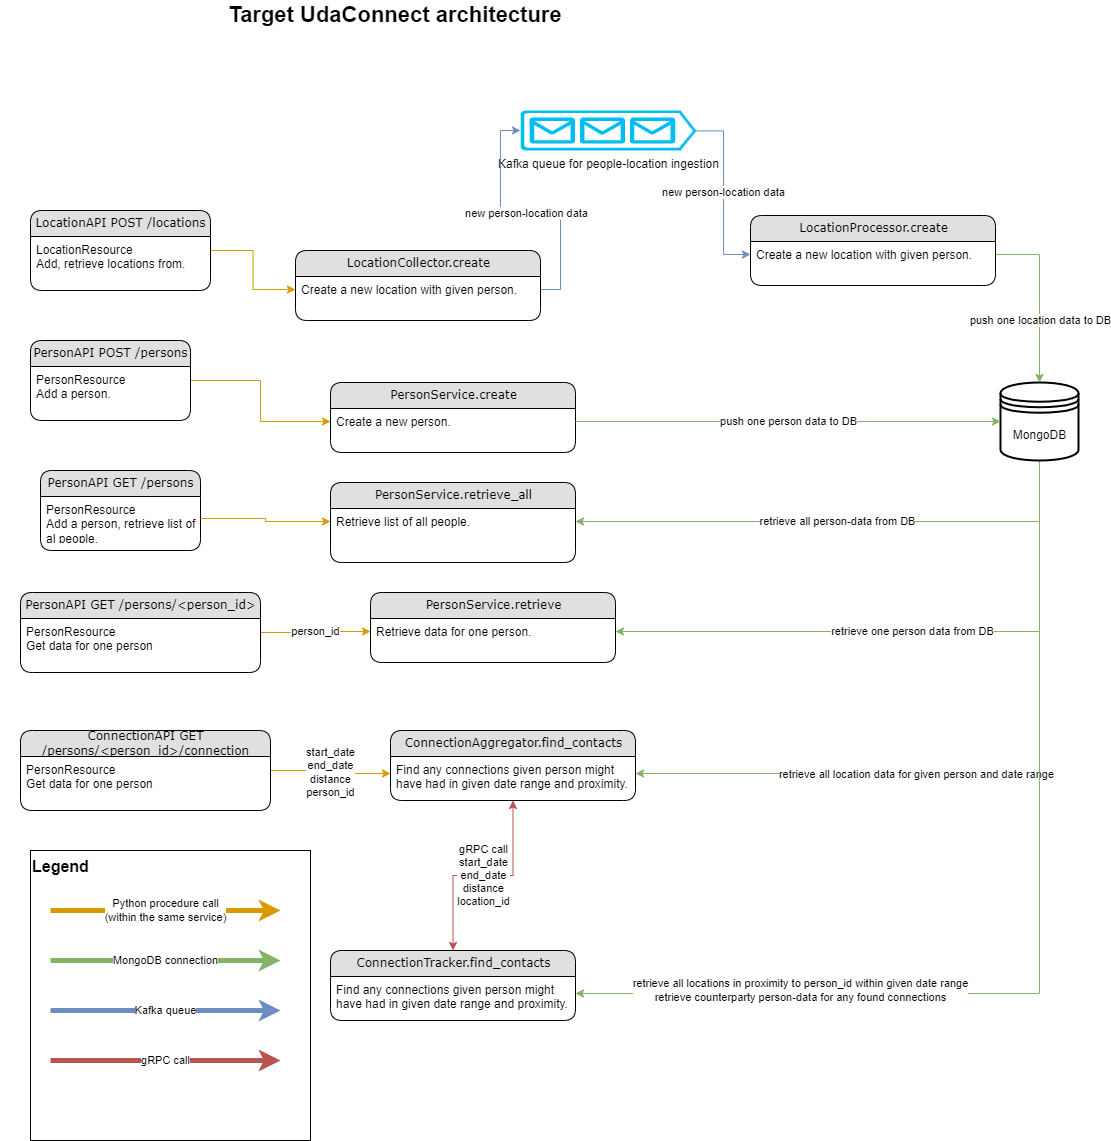

The diagram above was exported from draw.io. Its source (the exported page's mxGraphModel, read from the mxfile embedded in the PNG):
<mxGraphModel dx="1356" dy="836" grid="1" gridSize="10" guides="1" tooltips="1" connect="1" arrows="1" fold="1" page="1" pageScale="1" pageWidth="583" pageHeight="827" background="#ffffff" math="0" shadow="0">
  <root>
    <mxCell id="0" />
    <mxCell id="1" parent="0" />
    <mxCell id="2h27WDitvLolth2hteu1-23" value="Legend" style="rounded=0;whiteSpace=wrap;html=1;verticalAlign=top;align=left;fontSize=16;fontStyle=1" vertex="1" parent="1">
      <mxGeometry x="60" y="890" width="280" height="290" as="geometry" />
    </mxCell>
    <mxCell id="M4V_rWBO9cD2JvRuiv1v-6" value="" style="edgeStyle=orthogonalEdgeStyle;rounded=0;orthogonalLoop=1;jettySize=auto;html=1;entryX=0;entryY=0.5;entryDx=0;entryDy=0;fillColor=#ffe6cc;strokeColor=#d79b00;" parent="1" source="21ea969265ad0168-6" target="21ea969265ad0168-11" edge="1">
      <mxGeometry relative="1" as="geometry">
        <mxPoint x="355" y="277" as="targetPoint" />
        <mxPoint as="offset" />
      </mxGeometry>
    </mxCell>
    <mxCell id="21ea969265ad0168-6" value="LocationAPI POST /locations" style="swimlane;html=1;fontStyle=0;childLayout=stackLayout;horizontal=1;startSize=26;fillColor=#e0e0e0;horizontalStack=0;resizeParent=1;resizeLast=0;collapsible=1;marginBottom=0;swimlaneFillColor=#ffffff;align=center;rounded=1;shadow=0;comic=0;labelBackgroundColor=none;strokeWidth=1;fontFamily=Verdana;fontSize=12" parent="1" vertex="1">
      <mxGeometry x="60" y="250" width="180" height="80" as="geometry">
        <mxRectangle x="240" y="60" width="100" height="30" as="alternateBounds" />
      </mxGeometry>
    </mxCell>
    <mxCell id="21ea969265ad0168-7" value="LocationResource&lt;br&gt;Add, retrieve locations from." style="text;html=1;strokeColor=none;fillColor=none;spacingLeft=4;spacingRight=4;whiteSpace=wrap;overflow=hidden;rotatable=0;points=[[0,0.5],[1,0.5]];portConstraint=eastwest;" parent="21ea969265ad0168-6" vertex="1">
      <mxGeometry y="26" width="180" height="44" as="geometry" />
    </mxCell>
    <mxCell id="21ea969265ad0168-10" value="LocationCollector.create" style="swimlane;html=1;fontStyle=0;childLayout=stackLayout;horizontal=1;startSize=26;fillColor=#e0e0e0;horizontalStack=0;resizeParent=1;resizeLast=0;collapsible=1;marginBottom=0;swimlaneFillColor=#ffffff;align=center;rounded=1;shadow=0;comic=0;labelBackgroundColor=none;strokeWidth=1;fontFamily=Verdana;fontSize=12" parent="1" vertex="1">
      <mxGeometry x="325" y="290" width="245" height="70" as="geometry" />
    </mxCell>
    <mxCell id="21ea969265ad0168-11" value="Create a new location with given person." style="text;html=1;strokeColor=none;fillColor=none;spacingLeft=4;spacingRight=4;whiteSpace=wrap;overflow=hidden;rotatable=0;points=[[0,0.5],[1,0.5]];portConstraint=eastwest;" parent="21ea969265ad0168-10" vertex="1">
      <mxGeometry y="26" width="245" height="26" as="geometry" />
    </mxCell>
    <mxCell id="M4V_rWBO9cD2JvRuiv1v-19" value="" style="edgeStyle=orthogonalEdgeStyle;rounded=0;orthogonalLoop=1;jettySize=auto;html=1;entryX=0;entryY=0.5;entryDx=0;entryDy=0;fillColor=#ffe6cc;strokeColor=#d79b00;" parent="1" source="M4V_rWBO9cD2JvRuiv1v-20" target="M4V_rWBO9cD2JvRuiv1v-23" edge="1">
      <mxGeometry relative="1" as="geometry">
        <mxPoint x="355" y="487" as="targetPoint" />
      </mxGeometry>
    </mxCell>
    <mxCell id="M4V_rWBO9cD2JvRuiv1v-20" value="PersonAPI POST /persons" style="swimlane;html=1;fontStyle=0;childLayout=stackLayout;horizontal=1;startSize=26;fillColor=#e0e0e0;horizontalStack=0;resizeParent=1;resizeLast=0;collapsible=1;marginBottom=0;swimlaneFillColor=#ffffff;align=center;rounded=1;shadow=0;comic=0;labelBackgroundColor=none;strokeWidth=1;fontFamily=Verdana;fontSize=12" parent="1" vertex="1">
      <mxGeometry x="60" y="380" width="160" height="80" as="geometry">
        <mxRectangle x="240" y="60" width="100" height="30" as="alternateBounds" />
      </mxGeometry>
    </mxCell>
    <mxCell id="M4V_rWBO9cD2JvRuiv1v-21" value="PersonResource&lt;br&gt;Add a person." style="text;html=1;strokeColor=none;fillColor=none;spacingLeft=4;spacingRight=4;whiteSpace=wrap;overflow=hidden;rotatable=0;points=[[0,0.5],[1,0.5]];portConstraint=eastwest;" parent="M4V_rWBO9cD2JvRuiv1v-20" vertex="1">
      <mxGeometry y="26" width="160" height="44" as="geometry" />
    </mxCell>
    <mxCell id="M4V_rWBO9cD2JvRuiv1v-22" value="PersonService.create" style="swimlane;html=1;fontStyle=0;childLayout=stackLayout;horizontal=1;startSize=26;fillColor=#e0e0e0;horizontalStack=0;resizeParent=1;resizeLast=0;collapsible=1;marginBottom=0;swimlaneFillColor=#ffffff;align=center;rounded=1;shadow=0;comic=0;labelBackgroundColor=none;strokeWidth=1;fontFamily=Verdana;fontSize=12" parent="1" vertex="1">
      <mxGeometry x="360" y="422" width="245" height="70" as="geometry" />
    </mxCell>
    <mxCell id="M4V_rWBO9cD2JvRuiv1v-23" value="Create a new person." style="text;html=1;strokeColor=none;fillColor=none;spacingLeft=4;spacingRight=4;whiteSpace=wrap;overflow=hidden;rotatable=0;points=[[0,0.5],[1,0.5]];portConstraint=eastwest;" parent="M4V_rWBO9cD2JvRuiv1v-22" vertex="1">
      <mxGeometry y="26" width="245" height="26" as="geometry" />
    </mxCell>
    <mxCell id="M4V_rWBO9cD2JvRuiv1v-24" value="PersonService.retrieve_all" style="swimlane;html=1;fontStyle=0;childLayout=stackLayout;horizontal=1;startSize=26;fillColor=#e0e0e0;horizontalStack=0;resizeParent=1;resizeLast=0;collapsible=1;marginBottom=0;swimlaneFillColor=#ffffff;align=center;rounded=1;shadow=0;comic=0;labelBackgroundColor=none;strokeWidth=1;fontFamily=Verdana;fontSize=12" parent="1" vertex="1">
      <mxGeometry x="360" y="522" width="245" height="80" as="geometry" />
    </mxCell>
    <mxCell id="M4V_rWBO9cD2JvRuiv1v-25" value="Retrieve list of all people." style="text;html=1;strokeColor=none;fillColor=none;spacingLeft=4;spacingRight=4;whiteSpace=wrap;overflow=hidden;rotatable=0;points=[[0,0.5],[1,0.5]];portConstraint=eastwest;" parent="M4V_rWBO9cD2JvRuiv1v-24" vertex="1">
      <mxGeometry y="26" width="245" height="26" as="geometry" />
    </mxCell>
    <mxCell id="M4V_rWBO9cD2JvRuiv1v-35" value="person_id" style="edgeStyle=orthogonalEdgeStyle;rounded=0;orthogonalLoop=1;jettySize=auto;html=1;entryX=0;entryY=0.5;entryDx=0;entryDy=0;fillColor=#ffe6cc;strokeColor=#d79b00;" parent="1" source="M4V_rWBO9cD2JvRuiv1v-36" target="M4V_rWBO9cD2JvRuiv1v-39" edge="1">
      <mxGeometry relative="1" as="geometry">
        <mxPoint x="355" y="677" as="targetPoint" />
      </mxGeometry>
    </mxCell>
    <mxCell id="M4V_rWBO9cD2JvRuiv1v-36" value="PersonAPI GET /persons/&amp;lt;person_id&amp;gt;" style="swimlane;html=1;fontStyle=0;childLayout=stackLayout;horizontal=1;startSize=26;fillColor=#e0e0e0;horizontalStack=0;resizeParent=1;resizeLast=0;collapsible=1;marginBottom=0;swimlaneFillColor=#ffffff;align=center;rounded=1;shadow=0;comic=0;labelBackgroundColor=none;strokeWidth=1;fontFamily=Verdana;fontSize=12" parent="1" vertex="1">
      <mxGeometry x="50" y="632" width="240" height="80" as="geometry">
        <mxRectangle x="240" y="60" width="100" height="30" as="alternateBounds" />
      </mxGeometry>
    </mxCell>
    <mxCell id="M4V_rWBO9cD2JvRuiv1v-37" value="PersonResource&lt;br&gt;Get data for one person" style="text;html=1;strokeColor=none;fillColor=none;spacingLeft=4;spacingRight=4;whiteSpace=wrap;overflow=hidden;rotatable=0;points=[[0,0.5],[1,0.5]];portConstraint=eastwest;" parent="M4V_rWBO9cD2JvRuiv1v-36" vertex="1">
      <mxGeometry y="26" width="240" height="44" as="geometry" />
    </mxCell>
    <mxCell id="M4V_rWBO9cD2JvRuiv1v-38" value="PersonService.retrieve" style="swimlane;html=1;fontStyle=0;childLayout=stackLayout;horizontal=1;startSize=26;fillColor=#e0e0e0;horizontalStack=0;resizeParent=1;resizeLast=0;collapsible=1;marginBottom=0;swimlaneFillColor=#ffffff;align=center;rounded=1;shadow=0;comic=0;labelBackgroundColor=none;strokeWidth=1;fontFamily=Verdana;fontSize=12" parent="1" vertex="1">
      <mxGeometry x="400" y="632" width="245" height="70" as="geometry" />
    </mxCell>
    <mxCell id="M4V_rWBO9cD2JvRuiv1v-39" value="Retrieve data for one person." style="text;html=1;strokeColor=none;fillColor=none;spacingLeft=4;spacingRight=4;whiteSpace=wrap;overflow=hidden;rotatable=0;points=[[0,0.5],[1,0.5]];portConstraint=eastwest;" parent="M4V_rWBO9cD2JvRuiv1v-38" vertex="1">
      <mxGeometry y="26" width="245" height="26" as="geometry" />
    </mxCell>
    <mxCell id="M4V_rWBO9cD2JvRuiv1v-43" value="start_date&lt;br&gt;end_date&lt;br&gt;distance&lt;br&gt;person_id" style="edgeStyle=orthogonalEdgeStyle;rounded=0;orthogonalLoop=1;jettySize=auto;html=1;entryX=0;entryY=0.5;entryDx=0;entryDy=0;fillColor=#ffe6cc;strokeColor=#d79b00;" parent="1" source="M4V_rWBO9cD2JvRuiv1v-44" target="M4V_rWBO9cD2JvRuiv1v-47" edge="1">
      <mxGeometry relative="1" as="geometry">
        <mxPoint x="355" y="815" as="targetPoint" />
      </mxGeometry>
    </mxCell>
    <mxCell id="M4V_rWBO9cD2JvRuiv1v-44" value="ConnectionAPI GET&lt;br&gt;/persons/&amp;lt;person_id&amp;gt;/connection" style="swimlane;html=1;fontStyle=0;childLayout=stackLayout;horizontal=1;startSize=26;fillColor=#e0e0e0;horizontalStack=0;resizeParent=1;resizeLast=0;collapsible=1;marginBottom=0;swimlaneFillColor=#ffffff;align=center;rounded=1;shadow=0;comic=0;labelBackgroundColor=none;strokeWidth=1;fontFamily=Verdana;fontSize=12" parent="1" vertex="1">
      <mxGeometry x="50" y="770" width="250" height="80" as="geometry">
        <mxRectangle x="240" y="60" width="100" height="30" as="alternateBounds" />
      </mxGeometry>
    </mxCell>
    <mxCell id="M4V_rWBO9cD2JvRuiv1v-45" value="PersonResource&lt;br&gt;Get data for one person" style="text;html=1;strokeColor=none;fillColor=none;spacingLeft=4;spacingRight=4;whiteSpace=wrap;overflow=hidden;rotatable=0;points=[[0,0.5],[1,0.5]];portConstraint=eastwest;" parent="M4V_rWBO9cD2JvRuiv1v-44" vertex="1">
      <mxGeometry y="26" width="250" height="44" as="geometry" />
    </mxCell>
    <mxCell id="2h27WDitvLolth2hteu1-8" value="gRPC call&lt;br&gt;start_date&lt;br&gt;end_date&lt;br&gt;distance&lt;br&gt;location_id" style="edgeStyle=orthogonalEdgeStyle;rounded=0;orthogonalLoop=1;jettySize=auto;html=1;entryX=0.5;entryY=0;entryDx=0;entryDy=0;startArrow=classic;startFill=1;fillColor=#f8cecc;strokeColor=#b85450;" edge="1" parent="1" source="M4V_rWBO9cD2JvRuiv1v-46" target="2h27WDitvLolth2hteu1-6">
      <mxGeometry relative="1" as="geometry">
        <mxPoint as="offset" />
      </mxGeometry>
    </mxCell>
    <mxCell id="M4V_rWBO9cD2JvRuiv1v-46" value="ConnectionAggregator.find_contacts" style="swimlane;html=1;fontStyle=0;childLayout=stackLayout;horizontal=1;startSize=26;fillColor=#e0e0e0;horizontalStack=0;resizeParent=1;resizeLast=0;collapsible=1;marginBottom=0;swimlaneFillColor=#ffffff;align=center;rounded=1;shadow=0;comic=0;labelBackgroundColor=none;strokeWidth=1;fontFamily=Verdana;fontSize=12" parent="1" vertex="1">
      <mxGeometry x="420" y="770" width="245" height="70" as="geometry" />
    </mxCell>
    <mxCell id="M4V_rWBO9cD2JvRuiv1v-47" value="Find any connections given person might have had in given date range and proximity." style="text;html=1;strokeColor=none;fillColor=none;spacingLeft=4;spacingRight=4;whiteSpace=wrap;overflow=hidden;rotatable=0;points=[[0,0.5],[1,0.5]];portConstraint=eastwest;" parent="M4V_rWBO9cD2JvRuiv1v-46" vertex="1">
      <mxGeometry y="26" width="245" height="34" as="geometry" />
    </mxCell>
    <mxCell id="M4V_rWBO9cD2JvRuiv1v-52" value="retrieve all person-data from DB" style="edgeStyle=orthogonalEdgeStyle;rounded=0;orthogonalLoop=1;jettySize=auto;html=1;entryX=1;entryY=0.5;entryDx=0;entryDy=0;fillColor=#d5e8d4;strokeColor=#82b366;" parent="1" source="M4V_rWBO9cD2JvRuiv1v-48" target="M4V_rWBO9cD2JvRuiv1v-25" edge="1">
      <mxGeometry relative="1" as="geometry" />
    </mxCell>
    <mxCell id="M4V_rWBO9cD2JvRuiv1v-53" value="retrieve one person data from DB" style="edgeStyle=orthogonalEdgeStyle;rounded=0;orthogonalLoop=1;jettySize=auto;html=1;entryX=1;entryY=0.5;entryDx=0;entryDy=0;fillColor=#d5e8d4;strokeColor=#82b366;" parent="1" source="M4V_rWBO9cD2JvRuiv1v-48" target="M4V_rWBO9cD2JvRuiv1v-39" edge="1">
      <mxGeometry relative="1" as="geometry" />
    </mxCell>
    <mxCell id="M4V_rWBO9cD2JvRuiv1v-54" value="retrieve all location data for given person and date range" style="edgeStyle=orthogonalEdgeStyle;rounded=0;orthogonalLoop=1;jettySize=auto;html=1;entryX=1;entryY=0.5;entryDx=0;entryDy=0;fillColor=#d5e8d4;strokeColor=#82b366;" parent="1" source="M4V_rWBO9cD2JvRuiv1v-48" target="M4V_rWBO9cD2JvRuiv1v-47" edge="1">
      <mxGeometry x="0.2175" y="1" relative="1" as="geometry">
        <mxPoint as="offset" />
      </mxGeometry>
    </mxCell>
    <mxCell id="2h27WDitvLolth2hteu1-10" value="retrieve all locations in proximity to person_id within given date range&lt;br&gt;retrieve counterparty person-data for any found connections" style="edgeStyle=orthogonalEdgeStyle;rounded=0;orthogonalLoop=1;jettySize=auto;html=1;entryX=1;entryY=0.5;entryDx=0;entryDy=0;fillColor=#d5e8d4;strokeColor=#82b366;" edge="1" parent="1" source="M4V_rWBO9cD2JvRuiv1v-48" target="2h27WDitvLolth2hteu1-7">
      <mxGeometry x="0.5486" y="-3" relative="1" as="geometry">
        <mxPoint as="offset" />
      </mxGeometry>
    </mxCell>
    <mxCell id="M4V_rWBO9cD2JvRuiv1v-48" value="MongoDB" style="sketch=0;outlineConnect=0;fontColor=default;gradientColor=none;fillColor=default;strokeColor=default;dashed=0;verticalLabelPosition=middle;verticalAlign=middle;align=center;html=1;fontSize=12;fontStyle=0;aspect=fixed;pointerEvents=1;shape=datastore;strokeWidth=2;labelPosition=center;" parent="1" vertex="1">
      <mxGeometry x="1030" y="422" width="78" height="78" as="geometry" />
    </mxCell>
    <mxCell id="M4V_rWBO9cD2JvRuiv1v-49" value="push one location data to DB" style="edgeStyle=orthogonalEdgeStyle;rounded=0;orthogonalLoop=1;jettySize=auto;html=1;exitX=1;exitY=0.5;exitDx=0;exitDy=0;fillColor=#d5e8d4;strokeColor=#82b366;" parent="1" source="2h27WDitvLolth2hteu1-3" target="M4V_rWBO9cD2JvRuiv1v-48" edge="1">
      <mxGeometry x="0.2791" y="1" relative="1" as="geometry">
        <mxPoint as="offset" />
        <mxPoint x="454" y="179" as="sourcePoint" />
      </mxGeometry>
    </mxCell>
    <mxCell id="M4V_rWBO9cD2JvRuiv1v-51" value="push one person data to DB" style="edgeStyle=orthogonalEdgeStyle;rounded=0;orthogonalLoop=1;jettySize=auto;html=1;exitX=1;exitY=0.5;exitDx=0;exitDy=0;fillColor=#d5e8d4;strokeColor=#82b366;" parent="1" source="M4V_rWBO9cD2JvRuiv1v-23" target="M4V_rWBO9cD2JvRuiv1v-48" edge="1">
      <mxGeometry relative="1" as="geometry" />
    </mxCell>
    <mxCell id="2h27WDitvLolth2hteu1-5" value="new person-location data" style="edgeStyle=orthogonalEdgeStyle;rounded=0;orthogonalLoop=1;jettySize=auto;html=1;exitX=1;exitY=0.51;exitDx=0;exitDy=0;exitPerimeter=0;entryX=0;entryY=0.5;entryDx=0;entryDy=0;fillColor=#dae8fc;strokeColor=#6c8ebf;" edge="1" parent="1" source="2h27WDitvLolth2hteu1-1" target="2h27WDitvLolth2hteu1-3">
      <mxGeometry relative="1" as="geometry" />
    </mxCell>
    <mxCell id="2h27WDitvLolth2hteu1-1" value="Kafka queue for people-location ingestion" style="verticalLabelPosition=bottom;html=1;verticalAlign=top;align=center;strokeColor=none;fillColor=#00BEF2;shape=mxgraph.azure.queue_generic;pointerEvents=1;" vertex="1" parent="1">
      <mxGeometry x="550" y="150" width="176" height="40" as="geometry" />
    </mxCell>
    <mxCell id="2h27WDitvLolth2hteu1-2" value="LocationProcessor.create" style="swimlane;html=1;fontStyle=0;childLayout=stackLayout;horizontal=1;startSize=26;fillColor=#e0e0e0;horizontalStack=0;resizeParent=1;resizeLast=0;collapsible=1;marginBottom=0;swimlaneFillColor=#ffffff;align=center;rounded=1;shadow=0;comic=0;labelBackgroundColor=none;strokeWidth=1;fontFamily=Verdana;fontSize=12" vertex="1" parent="1">
      <mxGeometry x="780" y="255" width="245" height="70" as="geometry" />
    </mxCell>
    <mxCell id="2h27WDitvLolth2hteu1-3" value="Create a new location with given person." style="text;html=1;strokeColor=none;fillColor=none;spacingLeft=4;spacingRight=4;whiteSpace=wrap;overflow=hidden;rotatable=0;points=[[0,0.5],[1,0.5]];portConstraint=eastwest;" vertex="1" parent="2h27WDitvLolth2hteu1-2">
      <mxGeometry y="26" width="245" height="26" as="geometry" />
    </mxCell>
    <mxCell id="2h27WDitvLolth2hteu1-4" value="new person-location data" style="edgeStyle=orthogonalEdgeStyle;rounded=0;orthogonalLoop=1;jettySize=auto;html=1;entryX=0;entryY=0.5;entryDx=0;entryDy=0;entryPerimeter=0;fillColor=#dae8fc;strokeColor=#6c8ebf;" edge="1" parent="1" source="21ea969265ad0168-11" target="2h27WDitvLolth2hteu1-1">
      <mxGeometry relative="1" as="geometry" />
    </mxCell>
    <mxCell id="2h27WDitvLolth2hteu1-6" value="ConnectionTracker.find_contacts" style="swimlane;html=1;fontStyle=0;childLayout=stackLayout;horizontal=1;startSize=26;fillColor=#e0e0e0;horizontalStack=0;resizeParent=1;resizeLast=0;collapsible=1;marginBottom=0;swimlaneFillColor=#ffffff;align=center;rounded=1;shadow=0;comic=0;labelBackgroundColor=none;strokeWidth=1;fontFamily=Verdana;fontSize=12" vertex="1" parent="1">
      <mxGeometry x="360" y="990" width="245" height="70" as="geometry" />
    </mxCell>
    <mxCell id="2h27WDitvLolth2hteu1-7" value="Find any connections given person might have had in given date range and proximity." style="text;html=1;strokeColor=none;fillColor=none;spacingLeft=4;spacingRight=4;whiteSpace=wrap;overflow=hidden;rotatable=0;points=[[0,0.5],[1,0.5]];portConstraint=eastwest;" vertex="1" parent="2h27WDitvLolth2hteu1-6">
      <mxGeometry y="26" width="245" height="34" as="geometry" />
    </mxCell>
    <mxCell id="2h27WDitvLolth2hteu1-12" value="PersonAPI GET /persons" style="swimlane;html=1;fontStyle=0;childLayout=stackLayout;horizontal=1;startSize=26;fillColor=#e0e0e0;horizontalStack=0;resizeParent=1;resizeLast=0;collapsible=1;marginBottom=0;swimlaneFillColor=#ffffff;align=center;rounded=1;shadow=0;comic=0;labelBackgroundColor=none;strokeWidth=1;fontFamily=Verdana;fontSize=12" vertex="1" parent="1">
      <mxGeometry x="70" y="510" width="160" height="80" as="geometry">
        <mxRectangle x="240" y="60" width="100" height="30" as="alternateBounds" />
      </mxGeometry>
    </mxCell>
    <mxCell id="2h27WDitvLolth2hteu1-13" value="PersonResource&lt;br&gt;Add a person, retrieve list of al people." style="text;html=1;strokeColor=none;fillColor=none;spacingLeft=4;spacingRight=4;whiteSpace=wrap;overflow=hidden;rotatable=0;points=[[0,0.5],[1,0.5]];portConstraint=eastwest;" vertex="1" parent="2h27WDitvLolth2hteu1-12">
      <mxGeometry y="26" width="160" height="44" as="geometry" />
    </mxCell>
    <mxCell id="2h27WDitvLolth2hteu1-14" style="edgeStyle=orthogonalEdgeStyle;rounded=0;orthogonalLoop=1;jettySize=auto;html=1;entryX=0;entryY=0.5;entryDx=0;entryDy=0;fillColor=#ffe6cc;strokeColor=#d79b00;" edge="1" parent="1" source="2h27WDitvLolth2hteu1-13" target="M4V_rWBO9cD2JvRuiv1v-25">
      <mxGeometry relative="1" as="geometry" />
    </mxCell>
    <mxCell id="2h27WDitvLolth2hteu1-19" value="Python procedure call&lt;br&gt;(within the same service)" style="endArrow=classic;html=1;rounded=0;fillColor=#ffe6cc;strokeColor=#d79b00;strokeWidth=5;" edge="1" parent="1">
      <mxGeometry width="50" height="50" relative="1" as="geometry">
        <mxPoint x="80" y="950" as="sourcePoint" />
        <mxPoint x="310" y="950" as="targetPoint" />
        <mxPoint as="offset" />
      </mxGeometry>
    </mxCell>
    <mxCell id="2h27WDitvLolth2hteu1-20" value="MongoDB connection" style="endArrow=classic;html=1;rounded=0;fillColor=#d5e8d4;strokeColor=#82b366;strokeWidth=5;" edge="1" parent="1">
      <mxGeometry width="50" height="50" relative="1" as="geometry">
        <mxPoint x="80" y="1000" as="sourcePoint" />
        <mxPoint x="310" y="1000" as="targetPoint" />
      </mxGeometry>
    </mxCell>
    <mxCell id="2h27WDitvLolth2hteu1-21" value="Kafka queue" style="endArrow=classic;html=1;rounded=0;fillColor=#dae8fc;strokeColor=#6c8ebf;strokeWidth=5;" edge="1" parent="1">
      <mxGeometry width="50" height="50" relative="1" as="geometry">
        <mxPoint x="80" y="1050" as="sourcePoint" />
        <mxPoint x="310" y="1050" as="targetPoint" />
      </mxGeometry>
    </mxCell>
    <mxCell id="2h27WDitvLolth2hteu1-22" value="gRPC call" style="endArrow=classic;html=1;rounded=0;fillColor=#f8cecc;strokeColor=#b85450;strokeWidth=5;" edge="1" parent="1">
      <mxGeometry width="50" height="50" relative="1" as="geometry">
        <mxPoint x="80" y="1100" as="sourcePoint" />
        <mxPoint x="310" y="1100" as="targetPoint" />
      </mxGeometry>
    </mxCell>
    <mxCell id="2h27WDitvLolth2hteu1-24" value="Target UdaConnect architecture" style="text;html=1;strokeColor=none;fillColor=none;align=center;verticalAlign=middle;whiteSpace=wrap;rounded=0;fontSize=22;fontStyle=1" vertex="1" parent="1">
      <mxGeometry x="30" y="40" width="790" height="30" as="geometry" />
    </mxCell>
  </root>
</mxGraphModel>